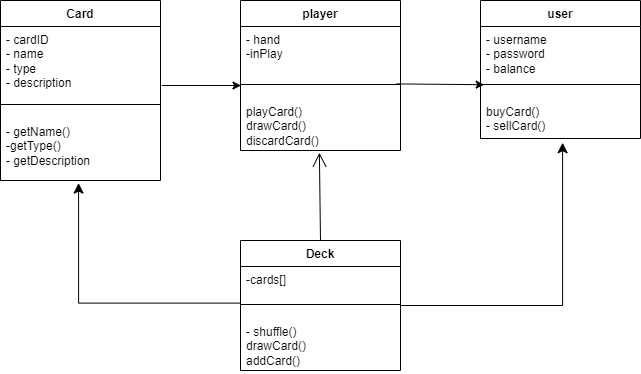

The diagram above was exported from draw.io. Its source (the exported page's mxGraphModel, read from the mxfile embedded in the PNG):
<mxGraphModel dx="1050" dy="483" grid="1" gridSize="10" guides="1" tooltips="1" connect="1" arrows="1" fold="1" page="1" pageScale="1" pageWidth="850" pageHeight="1100" math="0" shadow="0">
  <root>
    <mxCell id="0" />
    <mxCell id="1" parent="0" />
    <mxCell id="S7ClfAc5Mb0Cv4QkBfCw-5" value="user&lt;br&gt;" style="swimlane;fontStyle=1;align=center;verticalAlign=top;childLayout=stackLayout;horizontal=1;startSize=26;horizontalStack=0;resizeParent=1;resizeParentMax=0;resizeLast=0;collapsible=1;marginBottom=0;whiteSpace=wrap;html=1;" vertex="1" parent="1">
      <mxGeometry x="560" y="160" width="160" height="138" as="geometry" />
    </mxCell>
    <mxCell id="S7ClfAc5Mb0Cv4QkBfCw-6" value="&lt;div&gt;- username&lt;/div&gt;&lt;div&gt;- password&lt;/div&gt;&lt;div&gt;- balance&lt;/div&gt;" style="text;strokeColor=none;fillColor=none;align=left;verticalAlign=top;spacingLeft=4;spacingRight=4;overflow=hidden;rotatable=0;points=[[0,0.5],[1,0.5]];portConstraint=eastwest;whiteSpace=wrap;html=1;" vertex="1" parent="S7ClfAc5Mb0Cv4QkBfCw-5">
      <mxGeometry y="26" width="160" height="44" as="geometry" />
    </mxCell>
    <mxCell id="S7ClfAc5Mb0Cv4QkBfCw-7" value="" style="line;strokeWidth=1;fillColor=none;align=left;verticalAlign=middle;spacingTop=-1;spacingLeft=3;spacingRight=3;rotatable=0;labelPosition=right;points=[];portConstraint=eastwest;strokeColor=inherit;" vertex="1" parent="S7ClfAc5Mb0Cv4QkBfCw-5">
      <mxGeometry y="70" width="160" height="28" as="geometry" />
    </mxCell>
    <mxCell id="S7ClfAc5Mb0Cv4QkBfCw-8" value="buyCard()&lt;br&gt;- sellCard()" style="text;strokeColor=none;fillColor=none;align=left;verticalAlign=top;spacingLeft=4;spacingRight=4;overflow=hidden;rotatable=0;points=[[0,0.5],[1,0.5]];portConstraint=eastwest;whiteSpace=wrap;html=1;" vertex="1" parent="S7ClfAc5Mb0Cv4QkBfCw-5">
      <mxGeometry y="98" width="160" height="40" as="geometry" />
    </mxCell>
    <mxCell id="S7ClfAc5Mb0Cv4QkBfCw-9" value="player" style="swimlane;fontStyle=1;align=center;verticalAlign=top;childLayout=stackLayout;horizontal=1;startSize=26;horizontalStack=0;resizeParent=1;resizeParentMax=0;resizeLast=0;collapsible=1;marginBottom=0;whiteSpace=wrap;html=1;" vertex="1" parent="1">
      <mxGeometry x="320" y="160" width="160" height="150" as="geometry" />
    </mxCell>
    <mxCell id="S7ClfAc5Mb0Cv4QkBfCw-10" value="- hand&lt;br&gt;-inPlay" style="text;strokeColor=none;fillColor=none;align=left;verticalAlign=top;spacingLeft=4;spacingRight=4;overflow=hidden;rotatable=0;points=[[0,0.5],[1,0.5]];portConstraint=eastwest;whiteSpace=wrap;html=1;" vertex="1" parent="S7ClfAc5Mb0Cv4QkBfCw-9">
      <mxGeometry y="26" width="160" height="44" as="geometry" />
    </mxCell>
    <mxCell id="S7ClfAc5Mb0Cv4QkBfCw-11" value="" style="line;strokeWidth=1;fillColor=none;align=left;verticalAlign=middle;spacingTop=-1;spacingLeft=3;spacingRight=3;rotatable=0;labelPosition=right;points=[];portConstraint=eastwest;strokeColor=inherit;" vertex="1" parent="S7ClfAc5Mb0Cv4QkBfCw-9">
      <mxGeometry y="70" width="160" height="28" as="geometry" />
    </mxCell>
    <mxCell id="S7ClfAc5Mb0Cv4QkBfCw-12" value="playCard()&lt;br&gt;drawCard()&lt;br&gt;discardCard()" style="text;strokeColor=none;fillColor=none;align=left;verticalAlign=top;spacingLeft=4;spacingRight=4;overflow=hidden;rotatable=0;points=[[0,0.5],[1,0.5]];portConstraint=eastwest;whiteSpace=wrap;html=1;" vertex="1" parent="S7ClfAc5Mb0Cv4QkBfCw-9">
      <mxGeometry y="98" width="160" height="52" as="geometry" />
    </mxCell>
    <mxCell id="S7ClfAc5Mb0Cv4QkBfCw-13" value="Card" style="swimlane;fontStyle=1;align=center;verticalAlign=top;childLayout=stackLayout;horizontal=1;startSize=26;horizontalStack=0;resizeParent=1;resizeParentMax=0;resizeLast=0;collapsible=1;marginBottom=0;whiteSpace=wrap;html=1;" vertex="1" parent="1">
      <mxGeometry x="80" y="160" width="160" height="180" as="geometry" />
    </mxCell>
    <mxCell id="S7ClfAc5Mb0Cv4QkBfCw-14" value="&lt;div&gt;- cardID&lt;/div&gt;&lt;div&gt;- name&lt;/div&gt;&lt;div&gt;- type&lt;/div&gt;&lt;div&gt;- description&lt;/div&gt;" style="text;strokeColor=none;fillColor=none;align=left;verticalAlign=top;spacingLeft=4;spacingRight=4;overflow=hidden;rotatable=0;points=[[0,0.5],[1,0.5]];portConstraint=eastwest;whiteSpace=wrap;html=1;" vertex="1" parent="S7ClfAc5Mb0Cv4QkBfCw-13">
      <mxGeometry y="26" width="160" height="64" as="geometry" />
    </mxCell>
    <mxCell id="S7ClfAc5Mb0Cv4QkBfCw-15" value="" style="line;strokeWidth=1;fillColor=none;align=left;verticalAlign=middle;spacingTop=-1;spacingLeft=3;spacingRight=3;rotatable=0;labelPosition=right;points=[];portConstraint=eastwest;strokeColor=inherit;" vertex="1" parent="S7ClfAc5Mb0Cv4QkBfCw-13">
      <mxGeometry y="90" width="160" height="28" as="geometry" />
    </mxCell>
    <mxCell id="S7ClfAc5Mb0Cv4QkBfCw-16" value="- getName()&lt;br&gt;-getType()&lt;br&gt;- getDescription" style="text;strokeColor=none;fillColor=none;align=left;verticalAlign=top;spacingLeft=4;spacingRight=4;overflow=hidden;rotatable=0;points=[[0,0.5],[1,0.5]];portConstraint=eastwest;whiteSpace=wrap;html=1;" vertex="1" parent="S7ClfAc5Mb0Cv4QkBfCw-13">
      <mxGeometry y="118" width="160" height="62" as="geometry" />
    </mxCell>
    <mxCell id="S7ClfAc5Mb0Cv4QkBfCw-17" value="Deck" style="swimlane;fontStyle=1;align=center;verticalAlign=top;childLayout=stackLayout;horizontal=1;startSize=26;horizontalStack=0;resizeParent=1;resizeParentMax=0;resizeLast=0;collapsible=1;marginBottom=0;whiteSpace=wrap;html=1;" vertex="1" parent="1">
      <mxGeometry x="320" y="400" width="160" height="130" as="geometry" />
    </mxCell>
    <mxCell id="S7ClfAc5Mb0Cv4QkBfCw-18" value="-cards[]" style="text;strokeColor=none;fillColor=none;align=left;verticalAlign=top;spacingLeft=4;spacingRight=4;overflow=hidden;rotatable=0;points=[[0,0.5],[1,0.5]];portConstraint=eastwest;whiteSpace=wrap;html=1;" vertex="1" parent="S7ClfAc5Mb0Cv4QkBfCw-17">
      <mxGeometry y="26" width="160" height="24" as="geometry" />
    </mxCell>
    <mxCell id="S7ClfAc5Mb0Cv4QkBfCw-19" value="" style="line;strokeWidth=1;fillColor=none;align=left;verticalAlign=middle;spacingTop=-1;spacingLeft=3;spacingRight=3;rotatable=0;labelPosition=right;points=[];portConstraint=eastwest;strokeColor=inherit;" vertex="1" parent="S7ClfAc5Mb0Cv4QkBfCw-17">
      <mxGeometry y="50" width="160" height="28" as="geometry" />
    </mxCell>
    <mxCell id="S7ClfAc5Mb0Cv4QkBfCw-20" value="- shuffle()&lt;br&gt;drawCard()&lt;br&gt;addCard()" style="text;strokeColor=none;fillColor=none;align=left;verticalAlign=top;spacingLeft=4;spacingRight=4;overflow=hidden;rotatable=0;points=[[0,0.5],[1,0.5]];portConstraint=eastwest;whiteSpace=wrap;html=1;" vertex="1" parent="S7ClfAc5Mb0Cv4QkBfCw-17">
      <mxGeometry y="78" width="160" height="52" as="geometry" />
    </mxCell>
    <mxCell id="S7ClfAc5Mb0Cv4QkBfCw-22" value="" style="endArrow=open;endFill=1;endSize=12;html=1;rounded=0;exitX=0.5;exitY=0;exitDx=0;exitDy=0;entryX=0.493;entryY=1.042;entryDx=0;entryDy=0;entryPerimeter=0;" edge="1" parent="1" source="S7ClfAc5Mb0Cv4QkBfCw-17" target="S7ClfAc5Mb0Cv4QkBfCw-12">
      <mxGeometry width="160" relative="1" as="geometry">
        <mxPoint x="370" y="320" as="sourcePoint" />
        <mxPoint x="530" y="320" as="targetPoint" />
      </mxGeometry>
    </mxCell>
    <mxCell id="S7ClfAc5Mb0Cv4QkBfCw-25" value="" style="edgeStyle=segmentEdgeStyle;endArrow=classic;html=1;curved=0;rounded=0;endSize=8;startSize=8;exitX=0.003;exitY=0.45;exitDx=0;exitDy=0;exitPerimeter=0;entryX=0.488;entryY=1.042;entryDx=0;entryDy=0;entryPerimeter=0;" edge="1" parent="1" source="S7ClfAc5Mb0Cv4QkBfCw-19" target="S7ClfAc5Mb0Cv4QkBfCw-16">
      <mxGeometry width="50" height="50" relative="1" as="geometry">
        <mxPoint x="430" y="340" as="sourcePoint" />
        <mxPoint x="480" y="290" as="targetPoint" />
      </mxGeometry>
    </mxCell>
    <mxCell id="S7ClfAc5Mb0Cv4QkBfCw-26" value="" style="endArrow=classic;html=1;rounded=0;exitX=1.008;exitY=0.922;exitDx=0;exitDy=0;exitPerimeter=0;entryX=0.003;entryY=0.536;entryDx=0;entryDy=0;entryPerimeter=0;" edge="1" parent="1" source="S7ClfAc5Mb0Cv4QkBfCw-14" target="S7ClfAc5Mb0Cv4QkBfCw-11">
      <mxGeometry width="50" height="50" relative="1" as="geometry">
        <mxPoint x="430" y="340" as="sourcePoint" />
        <mxPoint x="480" y="290" as="targetPoint" />
      </mxGeometry>
    </mxCell>
    <mxCell id="S7ClfAc5Mb0Cv4QkBfCw-27" value="" style="endArrow=classic;html=1;rounded=0;entryX=0.023;entryY=0.507;entryDx=0;entryDy=0;entryPerimeter=0;exitX=0.973;exitY=0.479;exitDx=0;exitDy=0;exitPerimeter=0;" edge="1" parent="1" source="S7ClfAc5Mb0Cv4QkBfCw-11" target="S7ClfAc5Mb0Cv4QkBfCw-7">
      <mxGeometry width="50" height="50" relative="1" as="geometry">
        <mxPoint x="490" y="244" as="sourcePoint" />
        <mxPoint x="480" y="290" as="targetPoint" />
      </mxGeometry>
    </mxCell>
    <mxCell id="S7ClfAc5Mb0Cv4QkBfCw-28" value="" style="edgeStyle=segmentEdgeStyle;endArrow=classic;html=1;curved=0;rounded=0;endSize=8;startSize=8;exitX=1;exitY=0.5;exitDx=0;exitDy=0;entryX=0.513;entryY=1.105;entryDx=0;entryDy=0;entryPerimeter=0;" edge="1" parent="1" source="S7ClfAc5Mb0Cv4QkBfCw-17" target="S7ClfAc5Mb0Cv4QkBfCw-8">
      <mxGeometry width="50" height="50" relative="1" as="geometry">
        <mxPoint x="430" y="300" as="sourcePoint" />
        <mxPoint x="480" y="250" as="targetPoint" />
      </mxGeometry>
    </mxCell>
  </root>
</mxGraphModel>